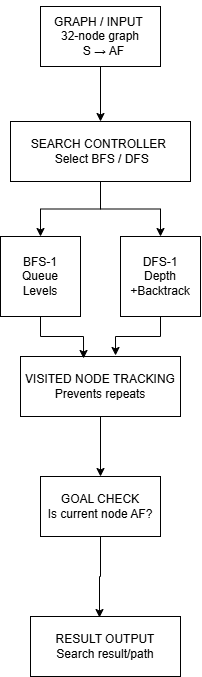

The diagram above was exported from draw.io. Its source (the exported page's mxGraphModel, read from the mxfile embedded in the PNG):
<mxGraphModel dx="1414" dy="777" grid="1" gridSize="10" guides="1" tooltips="1" connect="1" arrows="1" fold="1" page="1" pageScale="1" pageWidth="850" pageHeight="1100" math="0" shadow="0">
  <root>
    <mxCell id="0" />
    <mxCell id="1" parent="0" />
    <mxCell id="b3P1b4zDh-qzTLGXvU_S-10" edge="1" parent="1" source="b3P1b4zDh-qzTLGXvU_S-1" style="edgeStyle=orthogonalEdgeStyle;rounded=0;orthogonalLoop=1;jettySize=auto;html=1;entryX=0.5;entryY=0;entryDx=0;entryDy=0;" target="b3P1b4zDh-qzTLGXvU_S-2">
      <mxGeometry relative="1" as="geometry" />
    </mxCell>
    <mxCell id="b3P1b4zDh-qzTLGXvU_S-1" parent="1" style="rounded=0;whiteSpace=wrap;html=1;" value="&lt;br&gt;GRAPH / INPUT&amp;nbsp;&lt;br&gt;&amp;nbsp;32-node graph&amp;nbsp;&lt;br&gt;&amp;nbsp; S → AF &lt;div&gt;&lt;br&gt;&lt;/div&gt;" vertex="1">
      <mxGeometry height="60" width="120" x="320" y="10" as="geometry" />
    </mxCell>
    <mxCell id="SEmIIhr1eMqamNpXDAJU-11" edge="1" parent="1" source="b3P1b4zDh-qzTLGXvU_S-2" style="edgeStyle=orthogonalEdgeStyle;rounded=0;orthogonalLoop=1;jettySize=auto;html=1;exitX=0.5;exitY=1;exitDx=0;exitDy=0;entryX=0.5;entryY=0;entryDx=0;entryDy=0;" target="SEmIIhr1eMqamNpXDAJU-2">
      <mxGeometry relative="1" as="geometry" />
    </mxCell>
    <mxCell id="SEmIIhr1eMqamNpXDAJU-14" edge="1" parent="1" source="b3P1b4zDh-qzTLGXvU_S-2" style="edgeStyle=orthogonalEdgeStyle;rounded=0;orthogonalLoop=1;jettySize=auto;html=1;exitX=0.5;exitY=1;exitDx=0;exitDy=0;entryX=0.5;entryY=0;entryDx=0;entryDy=0;" target="b3P1b4zDh-qzTLGXvU_S-6">
      <mxGeometry relative="1" as="geometry" />
    </mxCell>
    <mxCell id="b3P1b4zDh-qzTLGXvU_S-2" parent="1" style="rounded=0;whiteSpace=wrap;html=1;" value="&lt;br&gt; SEARCH CONTROLLER&amp;nbsp;&lt;br&gt;&amp;nbsp;Select BFS / DFS &lt;div&gt;&lt;br/&gt;&lt;/div&gt;" vertex="1">
      <mxGeometry height="60" width="180" x="290" y="125" as="geometry" />
    </mxCell>
    <mxCell id="b3P1b4zDh-qzTLGXvU_S-6" parent="1" style="whiteSpace=wrap;html=1;aspect=fixed;" value="DFS-1&lt;div&gt;Depth +Backtrack&lt;/div&gt;" vertex="1">
      <mxGeometry height="80" width="80" x="400" y="240" as="geometry" />
    </mxCell>
    <mxCell id="SEmIIhr1eMqamNpXDAJU-4" edge="1" parent="1" source="b3P1b4zDh-qzTLGXvU_S-7" style="edgeStyle=orthogonalEdgeStyle;rounded=0;orthogonalLoop=1;jettySize=auto;html=1;exitX=0.5;exitY=1;exitDx=0;exitDy=0;entryX=0.5;entryY=0;entryDx=0;entryDy=0;" target="b3P1b4zDh-qzTLGXvU_S-8">
      <mxGeometry relative="1" as="geometry" />
    </mxCell>
    <mxCell id="b3P1b4zDh-qzTLGXvU_S-7" parent="1" style="rounded=0;whiteSpace=wrap;html=1;" value="VISITED NODE TRACKING&lt;div&gt;Prevents repeats&lt;/div&gt;" vertex="1">
      <mxGeometry height="60" width="160" x="300" y="360" as="geometry" />
    </mxCell>
    <mxCell id="b3P1b4zDh-qzTLGXvU_S-8" parent="1" style="rounded=0;whiteSpace=wrap;html=1;" value="GOAL CHECK&lt;div&gt;Is current node AF?&lt;/div&gt;" vertex="1">
      <mxGeometry height="60" width="120" x="320" y="480" as="geometry" />
    </mxCell>
    <mxCell id="b3P1b4zDh-qzTLGXvU_S-9" parent="1" style="rounded=0;whiteSpace=wrap;html=1;" value="RESULT OUTPUT&lt;div&gt;Search result/path&lt;/div&gt;" vertex="1">
      <mxGeometry height="60" width="150" x="310" y="620" as="geometry" />
    </mxCell>
    <mxCell id="SEmIIhr1eMqamNpXDAJU-2" parent="1" style="whiteSpace=wrap;html=1;aspect=fixed;" value="BFS-1&lt;div&gt;Queue&lt;div&gt;Levels&lt;/div&gt;&lt;/div&gt;" vertex="1">
      <mxGeometry height="80" width="80" x="280" y="240" as="geometry" />
    </mxCell>
    <mxCell id="SEmIIhr1eMqamNpXDAJU-10" edge="1" parent="1" source="b3P1b4zDh-qzTLGXvU_S-8" style="edgeStyle=orthogonalEdgeStyle;rounded=0;orthogonalLoop=1;jettySize=auto;html=1;exitX=0.5;exitY=1;exitDx=0;exitDy=0;entryX=0.46;entryY=0.017;entryDx=0;entryDy=0;entryPerimeter=0;" target="b3P1b4zDh-qzTLGXvU_S-9">
      <mxGeometry relative="1" as="geometry" />
    </mxCell>
    <mxCell id="SEmIIhr1eMqamNpXDAJU-15" edge="1" parent="1" source="SEmIIhr1eMqamNpXDAJU-2" style="edgeStyle=orthogonalEdgeStyle;rounded=0;orthogonalLoop=1;jettySize=auto;html=1;exitX=0.5;exitY=1;exitDx=0;exitDy=0;entryX=0.394;entryY=0.033;entryDx=0;entryDy=0;entryPerimeter=0;" target="b3P1b4zDh-qzTLGXvU_S-7">
      <mxGeometry relative="1" as="geometry" />
    </mxCell>
    <mxCell id="SEmIIhr1eMqamNpXDAJU-17" edge="1" parent="1" source="b3P1b4zDh-qzTLGXvU_S-6" style="edgeStyle=orthogonalEdgeStyle;rounded=0;orthogonalLoop=1;jettySize=auto;html=1;exitX=0.5;exitY=1;exitDx=0;exitDy=0;entryX=0.594;entryY=-0.017;entryDx=0;entryDy=0;entryPerimeter=0;" target="b3P1b4zDh-qzTLGXvU_S-7">
      <mxGeometry relative="1" as="geometry" />
    </mxCell>
  </root>
</mxGraphModel>